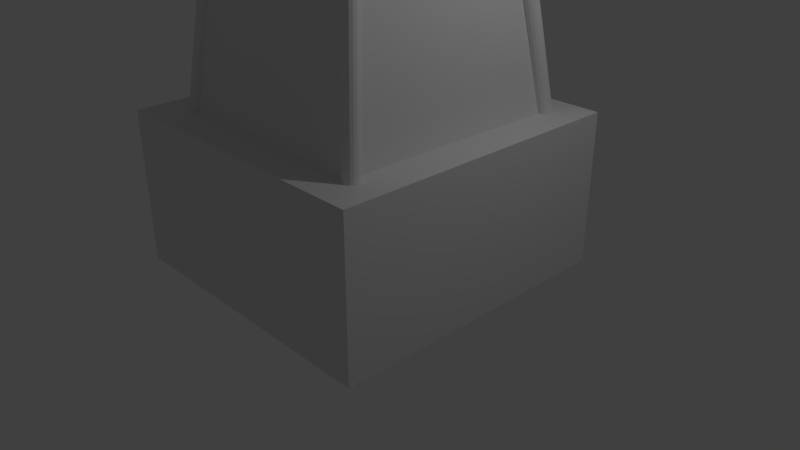 # Source: water_well.blend  (saved by Blender 2.79.0; exported with 4.5.12 LTS)
import bpy
from mathutils import Matrix  # noqa: F401  (used for matrix-valued properties, if any)

bpy.ops.wm.read_factory_settings(use_empty=True)
scene = bpy.context.scene
scene.name = 'Scene'

# ---- collections
col_collection_1 = bpy.data.collections.new('Collection 1'); scene.collection.children.link(col_collection_1)

# ---- materials (node trees are filled in below, after node groups)
mat_material = bpy.data.materials.new('Material')
mat_material.alpha_threshold = 0.0
mat_material.use_transparent_shadow = False
mat_material.roughness = 0.5
mat_material.line_color = (0.0, 0.0, 0.0, 1.0)

# ---- material node trees

# ---- world
world_world = bpy.data.worlds.new('World'); scene.world = world_world
world_world.color = (0.05088, 0.05088, 0.05088)
world_world.use_sun_shadow = False
world_world.sun_shadow_jitter_overblur = 0.0
world_world.cycles.sampling_method = 'MANUAL'

# ---- cameras
cam_camera = bpy.data.cameras.new('Camera')
cam_camera.clip_end = 100.0
cam_camera.lens = 35.0
cam_camera.sensor_width = 32.0
cam_camera.sensor_height = 18.0
cam_camera.ortho_scale = 7.314
cam_camera.dof.focus_distance = 0.0
cam_camera.dof.aperture_fstop = 128.0

# ---- lights
light_lamp = bpy.data.lights.new('Lamp', 'POINT')
light_lamp.transmission_factor = 0.0
light_lamp.cutoff_distance = 30.0
light_lamp.energy = 100.0
light_lamp.shadow_buffer_clip_start = 1.001
light_lamp.shadow_soft_size = 0.1
light_lamp.shadow_maximum_resolution = 0.006
light_lamp.use_absolute_resolution = True

# ---- meshes
me_cube = bpy.data.meshes.new('Cube')
me_cube.from_pydata([(1.0, 1.0, -0.07387), (1.0, -1.0, -0.07387), (-1.0, -1.0, -0.07387), (-1.0, 1.0, -0.07387), (1.0, 1.0, 1.926), (1.0, -1.0, 1.926), (-1.0, -1.0, 1.926), (-1.0, 1.0, 1.926), (-0.1671, -0.1212, 10.83), (-0.8715, -0.8212, -0.1828), (-0.8705, 0.9448, -0.1358), (-0.143, 0.2044, 10.84), (-0.8504, 0.9409, -0.1358), (-0.1229, 0.2005, 10.84), (-0.8334, 0.9299, -0.1358), (-0.1059, 0.1894, 10.84), (-0.8221, 0.9133, -0.1358), (-0.09457, 0.1729, 10.84), (-0.8181, 0.8939, -0.1358), (-0.09058, 0.1534, 10.84), (-0.8221, 0.8744, -0.1358), (-0.09457, 0.1339, 10.84), (-0.8334, 0.8578, -0.1358), (-0.1059, 0.1174, 10.84), (-0.8504, 0.8468, -0.1358), (-0.1229, 0.1064, 10.84), (-0.8705, 0.8429, -0.1358), (-0.143, 0.1025, 10.84), (-0.8905, 0.8468, -0.1358), (-0.163, 0.1064, 10.84), (-0.9075, 0.8578, -0.1358), (-0.18, 0.1174, 10.84), (-0.9189, 0.8744, -0.1358), (-0.1913, 0.1339, 10.84), (-0.9229, 0.8939, -0.1358), (-0.1953, 0.1534, 10.84), (-0.9189, 0.9133, -0.1358), (-0.1913, 0.1729, 10.84), (-0.9075, 0.9299, -0.1358), (-0.18, 0.1894, 10.84), (-0.8905, 0.9409, -0.1358), (-0.163, 0.2005, 10.84), (-0.8514, -0.8251, -0.1828), (-0.1471, -0.1251, 10.83), (-0.8344, -0.8361, -0.1828), (-0.1301, -0.1361, 10.83), (-0.8231, -0.8526, -0.1828), (-0.1188, -0.1526, 10.83), (-0.8191, -0.8721, -0.1828), (-0.1148, -0.1721, 10.83), (-0.8231, -0.8916, -0.1828), (-0.1188, -0.1916, 10.83), (-0.8344, -0.9082, -0.1828), (-0.1301, -0.2081, 10.83), (-0.8514, -0.9192, -0.1828), (-0.1471, -0.2192, 10.83), (-0.8715, -0.9231, -0.1828), (-0.1671, -0.2231, 10.83), (-0.8915, -0.9192, -0.1828), (-0.1872, -0.2192, 10.83), (-0.9085, -0.9082, -0.1828), (-0.2042, -0.2081, 10.83), (-0.9199, -0.8916, -0.1828), (-0.2155, -0.1916, 10.83), (-0.9239, -0.8721, -0.1828), (-0.2195, -0.1721, 10.83), (-0.9199, -0.8526, -0.1828), (-0.2155, -0.1526, 10.83), (-0.9085, -0.8361, -0.1828), (-0.2042, -0.1361, 10.83), (-0.8915, -0.8251, -0.1828), (-0.1872, -0.1251, 10.83), (0.1672, -0.111, 10.84), (0.9074, -0.8506, -0.1634), (0.9275, -0.8545, -0.1634), (0.1872, -0.1149, 10.84), (0.9445, -0.8655, -0.1634), (0.2042, -0.1259, 10.84), (0.9558, -0.882, -0.1634), (0.2156, -0.1425, 10.84), (0.9598, -0.9015, -0.1634), (0.2196, -0.162, 10.84), (0.9558, -0.921, -0.1634), (0.2156, -0.1814, 10.84), (0.9445, -0.9376, -0.1634), (0.2042, -0.198, 10.84), (0.9275, -0.9486, -0.1634), (0.1872, -0.209, 10.84), (0.9074, -0.9525, -0.1634), (0.1672, -0.2129, 10.84), (0.8874, -0.9486, -0.1634), (0.1471, -0.209, 10.84), (0.8704, -0.9376, -0.1634), (0.1301, -0.198, 10.84), (0.859, -0.921, -0.1634), (0.1188, -0.1814, 10.84), (0.855, -0.9015, -0.1634), (0.1148, -0.162, 10.84), (0.859, -0.882, -0.1634), (0.1188, -0.1425, 10.84), (0.8704, -0.8655, -0.1634), (0.1301, -0.1259, 10.84), (0.8874, -0.8545, -0.1634), (0.1471, -0.1149, 10.84), (0.163, 0.2128, 10.84), (0.906, 0.9612, -0.1279), (0.926, 0.9573, -0.1279), (0.1831, 0.209, 10.84), (0.943, 0.9463, -0.1279), (0.2001, 0.1979, 10.84), (0.9544, 0.9298, -0.1279), (0.2114, 0.1814, 10.84), (0.9583, 0.9103, -0.1279), (0.2154, 0.1619, 10.84), (0.9544, 0.8908, -0.1279), (0.2114, 0.1424, 10.84), (0.943, 0.8743, -0.1279), (0.2001, 0.1259, 10.84), (0.926, 0.8632, -0.1279), (0.1831, 0.1148, 10.84), (0.906, 0.8593, -0.1279), (0.163, 0.111, 10.84), (0.8859, 0.8632, -0.1279), (0.143, 0.1148, 10.84), (0.8689, 0.8743, -0.1279), (0.126, 0.1259, 10.84), (0.8576, 0.8908, -0.1279), (0.1146, 0.1424, 10.84), (0.8536, 0.9103, -0.1279), (0.1107, 0.1619, 10.84), (0.8576, 0.9298, -0.1279), (0.1146, 0.1814, 10.84), (0.8689, 0.9463, -0.1279), (0.126, 0.1979, 10.84), (0.8859, 0.9573, -0.1279), (0.143, 0.209, 10.84), (0.2952, -0.2885, 10.58), (0.2779, -0.2716, 10.65), (0.2362, -0.2308, 10.67), (0.1944, -0.19, 10.65), (0.1771, -0.1731, 10.58), (0.1944, -0.19, 10.51), (0.2362, -0.2308, 10.49), (0.2779, -0.2716, 10.51), (0.3196, 0.3093, 10.58), (0.3009, 0.2912, 10.65), (0.2557, 0.2475, 10.67), (0.2105, 0.2037, 10.65), (0.1917, 0.1856, 10.58), (0.2105, 0.2037, 10.51), (0.2557, 0.2475, 10.49), (0.3009, 0.2912, 10.51), (-0.2952, 0.2885, 10.58), (-0.2779, 0.2716, 10.65), (-0.2362, 0.2308, 10.67), (-0.1944, 0.19, 10.65), (-0.1771, 0.1731, 10.58), (-0.1944, 0.19, 10.51), (-0.2362, 0.2308, 10.49), (-0.2779, 0.2716, 10.51), (-0.3196, -0.3093, 10.58), (-0.3009, -0.2912, 10.65), (-0.2557, -0.2475, 10.67), (-0.2105, -0.2037, 10.65), (-0.1917, -0.1856, 10.58), (-0.2105, -0.2037, 10.51), (-0.2557, -0.2475, 10.49), (-0.3009, -0.2912, 10.51), (0.6605, 0.6379, 5.492), (0.6234, 0.5995, 5.587), (0.5338, 0.5068, 5.626), (0.4443, 0.4141, 5.587), (0.4072, 0.3757, 5.492), (0.4443, 0.4141, 5.398), (0.5338, 0.5068, 5.359), (0.6234, 0.5995, 5.398), (-0.6353, 0.6087, 5.492), (-0.5965, 0.572, 5.587), (-0.5028, 0.4835, 5.626), (-0.4091, 0.3949, 5.587), (-0.3702, 0.3582, 5.492), (-0.4091, 0.3949, 5.398), (-0.5028, 0.4835, 5.359), (-0.5965, 0.572, 5.398), (-0.6058, -0.6731, 5.492), (-0.5687, -0.6347, 5.587), (-0.4792, -0.542, 5.626), (-0.3897, -0.4493, 5.587), (-0.3526, -0.4109, 5.492), (-0.3897, -0.4493, 5.398), (-0.4792, -0.542, 5.359), (-0.5687, -0.6347, 5.398), (0.6899, -0.644, 5.492), (0.6511, -0.6073, 5.587), (0.5574, -0.5187, 5.626), (0.4637, -0.4301, 5.587), (0.4249, -0.3934, 5.492), (0.4637, -0.4301, 5.398), (0.5574, -0.5187, 5.359), (0.6511, -0.6073, 5.398), (0.4895, -0.4784, 5.578), (0.4397, 0.4212, 6.842), (0.5081, -0.4831, 5.59), (0.4583, 0.4165, 6.853), (0.5157, -0.4945, 5.617), (0.4659, 0.4051, 6.881), (0.5081, -0.5059, 5.644), (0.4583, 0.3937, 6.908), (0.4895, -0.5106, 5.656), (0.4397, 0.389, 6.919), (0.471, -0.5059, 5.644), (0.4212, 0.3937, 6.908), (0.4633, -0.4945, 5.617), (0.4136, 0.4051, 6.881), (0.471, -0.4831, 5.59), (0.4212, 0.4165, 6.853), (0.3497, -0.3339, 8.168), (0.4397, 0.4212, 6.904), (0.3682, -0.3386, 8.156), (0.4583, 0.4165, 6.893), (0.3759, -0.35, 8.129), (0.4659, 0.4051, 6.865), (0.3682, -0.3614, 8.102), (0.4583, 0.3937, 6.838), (0.3497, -0.3661, 8.09), (0.4397, 0.389, 6.827), (0.3312, -0.3614, 8.102), (0.4212, 0.3937, 6.838), (0.3235, -0.35, 8.129), (0.4136, 0.4051, 6.865), (0.3312, -0.3386, 8.156), (0.4212, 0.4165, 6.893), (0.3497, -0.3339, 7.965), (0.2729, 0.309, 9.229), (0.3682, -0.3386, 7.977), (0.2914, 0.3043, 9.24), (0.3759, -0.35, 8.004), (0.2991, 0.2929, 9.268), (0.3682, -0.3614, 8.032), (0.2914, 0.2815, 9.295), (0.3497, -0.3661, 8.043), (0.2729, 0.2768, 9.307), (0.3312, -0.3614, 8.032), (0.2544, 0.2815, 9.295), (0.3235, -0.35, 8.004), (0.2467, 0.2929, 9.268), (0.3312, -0.3386, 7.977), (0.2544, 0.3043, 9.24), (0.2082, -0.1909, 10.35), (0.2729, 0.309, 9.082), (0.2268, -0.1956, 10.33), (0.2914, 0.3043, 9.07), (0.2344, -0.207, 10.31), (0.2991, 0.2929, 9.043), (0.2268, -0.2183, 10.28), (0.2914, 0.2815, 9.016), (0.2082, -0.2231, 10.27), (0.2729, 0.2768, 9.004), (0.1897, -0.2183, 10.28), (0.2544, 0.2815, 9.016), (0.182, -0.207, 10.31), (0.2467, 0.2929, 9.043), (0.1897, -0.1956, 10.33), (0.2544, 0.3043, 9.07), (0.4895, 0.4771, 5.578), (0.4397, -0.4226, 6.842), (0.5081, 0.4818, 5.59), (0.4583, -0.4179, 6.853), (0.5157, 0.4932, 5.617), (0.4659, -0.4065, 6.881), (0.5081, 0.5045, 5.644), (0.4583, -0.3951, 6.908), (0.4895, 0.5093, 5.656), (0.4397, -0.3904, 6.919), (0.471, 0.5045, 5.644), (0.4212, -0.3951, 6.908), (0.4633, 0.4932, 5.617), (0.4136, -0.4065, 6.881), (0.471, 0.4818, 5.59), (0.4212, -0.4179, 6.853), (0.3497, 0.3325, 8.168), (0.4397, -0.4226, 6.904), (0.3682, 0.3372, 8.156), (0.4583, -0.4179, 6.893), (0.3759, 0.3486, 8.129), (0.4659, -0.4065, 6.865), (0.3682, 0.36, 8.102), (0.4583, -0.3951, 6.838), (0.3497, 0.3647, 8.09), (0.4397, -0.3904, 6.827), (0.3312, 0.36, 8.102), (0.4212, -0.3951, 6.838), (0.3235, 0.3486, 8.129), (0.4136, -0.4065, 6.865), (0.3312, 0.3372, 8.156), (0.4212, -0.4179, 6.893), (0.3497, 0.3325, 7.965), (0.2729, -0.3103, 9.229), (0.3682, 0.3372, 7.977), (0.2914, -0.3056, 9.24), (0.3759, 0.3486, 8.004), (0.2991, -0.2942, 9.268), (0.3682, 0.36, 8.032), (0.2914, -0.2829, 9.295), (0.3497, 0.3647, 8.043), (0.2729, -0.2781, 9.307), (0.3312, 0.36, 8.032), (0.2544, -0.2829, 9.295), (0.3235, 0.3486, 8.004), (0.2467, -0.2942, 9.268), (0.3312, 0.3372, 7.977), (0.2544, -0.3056, 9.24), (0.2082, 0.1895, 10.35), (0.2729, -0.3103, 9.082), (0.2268, 0.1942, 10.33), (0.2914, -0.3056, 9.07), (0.2344, 0.2056, 10.31), (0.2991, -0.2942, 9.043), (0.2268, 0.217, 10.28), (0.2914, -0.2829, 9.016), (0.2082, 0.2217, 10.27), (0.2729, -0.2781, 9.004), (0.1897, 0.217, 10.28), (0.2544, -0.2829, 9.016), (0.182, 0.2056, 10.31), (0.2467, -0.2942, 9.043), (0.1897, 0.1942, 10.33), (0.2544, -0.3056, 9.07), (-0.4733, -0.4784, 5.578), (-0.4235, 0.4212, 6.842), (-0.4919, -0.4831, 5.59), (-0.4421, 0.4165, 6.853), (-0.4995, -0.4945, 5.617), (-0.4497, 0.4051, 6.881), (-0.4919, -0.5059, 5.644), (-0.4421, 0.3937, 6.908), (-0.4733, -0.5106, 5.656), (-0.4235, 0.389, 6.919), (-0.4548, -0.5059, 5.644), (-0.405, 0.3937, 6.908), (-0.4471, -0.4945, 5.617), (-0.3974, 0.4051, 6.881), (-0.4548, -0.4831, 5.59), (-0.405, 0.4165, 6.853), (-0.3335, -0.3339, 8.168), (-0.4235, 0.4212, 6.904), (-0.352, -0.3386, 8.156), (-0.4421, 0.4165, 6.893), (-0.3597, -0.35, 8.129), (-0.4497, 0.4051, 6.865), (-0.352, -0.3614, 8.102), (-0.4421, 0.3937, 6.838), (-0.3335, -0.3661, 8.09), (-0.4235, 0.389, 6.827), (-0.315, -0.3614, 8.102), (-0.405, 0.3937, 6.838), (-0.3073, -0.35, 8.129), (-0.3974, 0.4051, 6.865), (-0.315, -0.3386, 8.156), (-0.405, 0.4165, 6.893), (-0.3335, -0.3339, 7.965), (-0.2567, 0.309, 9.229), (-0.352, -0.3386, 7.977), (-0.2753, 0.3043, 9.24), (-0.3597, -0.35, 8.004), (-0.2829, 0.2929, 9.268), (-0.352, -0.3614, 8.032), (-0.2753, 0.2815, 9.295), (-0.3335, -0.3661, 8.043), (-0.2567, 0.2768, 9.307), (-0.315, -0.3614, 8.032), (-0.2382, 0.2815, 9.295), (-0.3073, -0.35, 8.004), (-0.2305, 0.2929, 9.268), (-0.315, -0.3386, 7.977), (-0.2382, 0.3043, 9.24), (-0.192, -0.1909, 10.35), (-0.2567, 0.309, 9.082), (-0.2106, -0.1956, 10.33), (-0.2753, 0.3043, 9.07), (-0.2182, -0.207, 10.31), (-0.2829, 0.2929, 9.043), (-0.2106, -0.2183, 10.28), (-0.2753, 0.2815, 9.016), (-0.192, -0.2231, 10.27), (-0.2567, 0.2768, 9.004), (-0.1735, -0.2183, 10.28), (-0.2382, 0.2815, 9.016), (-0.1659, -0.207, 10.31), (-0.2305, 0.2929, 9.043), (-0.1735, -0.1956, 10.33), (-0.2382, 0.3043, 9.07), (-0.4733, 0.4771, 5.578), (-0.4235, -0.4226, 6.842), (-0.4919, 0.4818, 5.59), (-0.4421, -0.4179, 6.853), (-0.4995, 0.4932, 5.617), (-0.4497, -0.4065, 6.881), (-0.4919, 0.5045, 5.644), (-0.4421, -0.3951, 6.908), (-0.4733, 0.5093, 5.656), (-0.4235, -0.3904, 6.919), (-0.4548, 0.5045, 5.644), (-0.405, -0.3951, 6.908), (-0.4471, 0.4932, 5.617), (-0.3974, -0.4065, 6.881), (-0.4548, 0.4818, 5.59), (-0.405, -0.4179, 6.853), (-0.3335, 0.3325, 8.168), (-0.4235, -0.4226, 6.904), (-0.352, 0.3372, 8.156), (-0.4421, -0.4179, 6.893), (-0.3597, 0.3486, 8.129), (-0.4497, -0.4065, 6.865), (-0.352, 0.36, 8.102), (-0.4421, -0.3951, 6.838), (-0.3335, 0.3647, 8.09), (-0.4235, -0.3904, 6.827), (-0.315, 0.36, 8.102), (-0.405, -0.3951, 6.838), (-0.3073, 0.3486, 8.129), (-0.3974, -0.4065, 6.865), (-0.315, 0.3372, 8.156), (-0.405, -0.4179, 6.893), (-0.3335, 0.3325, 7.965), (-0.2567, -0.3103, 9.229), (-0.352, 0.3372, 7.977), (-0.2753, -0.3056, 9.24), (-0.3597, 0.3486, 8.004), (-0.2829, -0.2942, 9.268), (-0.352, 0.36, 8.032), (-0.2753, -0.2829, 9.295), (-0.3335, 0.3647, 8.043), (-0.2567, -0.2781, 9.307), (-0.315, 0.36, 8.032), (-0.2382, -0.2829, 9.295), (-0.3073, 0.3486, 8.004), (-0.2305, -0.2942, 9.268), (-0.315, 0.3372, 7.977), (-0.2382, -0.3056, 9.24), (-0.192, 0.1895, 10.35), (-0.2567, -0.3103, 9.082), (-0.2106, 0.1942, 10.33), (-0.2753, -0.3056, 9.07), (-0.2182, 0.2056, 10.31), (-0.2829, -0.2942, 9.043), (-0.2106, 0.217, 10.28), (-0.2753, -0.2829, 9.016), (-0.192, 0.2217, 10.27), (-0.2567, -0.2781, 9.004), (-0.1735, 0.217, 10.28), (-0.2382, -0.2829, 9.016), (-0.1659, 0.2056, 10.31), (-0.2305, -0.2942, 9.043), (-0.1735, 0.1942, 10.33), (-0.2382, -0.3056, 9.07), (-0.4325, 0.4887, 5.578), (0.4231, 0.4204, 6.842), (-0.4366, 0.5068, 5.59), (0.419, 0.4385, 6.853), (-0.4473, 0.5145, 5.617), (0.4083, 0.4462, 6.881), (-0.4583, 0.5073, 5.644), (0.3973, 0.439, 6.908), (-0.4632, 0.4894, 5.656), (0.3925, 0.4211, 6.919), (-0.4591, 0.4713, 5.644), (0.3966, 0.403, 6.908), (-0.4484, 0.4636, 5.617), (0.4072, 0.3953, 6.881), (-0.4374, 0.4708, 5.59), (0.4182, 0.4025, 6.853), (-0.2977, 0.3495, 8.168), (0.4231, 0.4204, 6.904), (-0.3019, 0.3676, 8.156), (0.419, 0.4385, 6.893), (-0.3125, 0.3753, 8.129), (0.4083, 0.4462, 6.865), (-0.3235, 0.3681, 8.102), (0.3973, 0.439, 6.838), (-0.3284, 0.3502, 8.09), (0.3925, 0.4211, 6.827), (-0.3243, 0.3321, 8.102), (0.3966, 0.403, 6.838), (-0.3136, 0.3244, 8.129), (0.4072, 0.3953, 6.865), (-0.3026, 0.3316, 8.156), (0.4182, 0.4025, 6.893), (-0.2977, 0.3495, 7.965), (0.3128, 0.2607, 9.229), (-0.3019, 0.3676, 7.977), (0.3087, 0.2788, 9.24), (-0.3125, 0.3753, 8.004), (0.298, 0.2865, 9.268), (-0.3235, 0.3681, 8.032), (0.287, 0.2793, 9.295), (-0.3284, 0.3502, 8.043), (0.2822, 0.2614, 9.307), (-0.3243, 0.3321, 8.032), (0.2863, 0.2433, 9.295), (-0.3136, 0.3244, 8.004), (0.297, 0.2356, 9.268), (-0.3026, 0.3316, 7.977), (0.3079, 0.2428, 9.24), (-0.1645, 0.2088, 10.35), (0.3128, 0.2607, 9.082), (-0.1686, 0.2269, 10.33), (0.3087, 0.2788, 9.07), (-0.1793, 0.2346, 10.31), (0.298, 0.2865, 9.043), (-0.1902, 0.2274, 10.28), (0.287, 0.2793, 9.016), (-0.1951, 0.2095, 10.27), (0.2822, 0.2614, 9.004), (-0.191, 0.1914, 10.28), (0.2863, 0.2433, 9.016), (-0.1803, 0.1837, 10.31), (0.297, 0.2356, 9.043), (-0.1693, 0.1909, 10.33), (0.3079, 0.2428, 9.07), (0.4773, 0.4676, 5.578), (-0.3804, 0.439, 6.842), (0.4822, 0.4855, 5.59), (-0.3755, 0.4569, 6.853), (0.4932, 0.4927, 5.617), (-0.3645, 0.4641, 6.881), (0.5038, 0.485, 5.644), (-0.3538, 0.4564, 6.908), (0.508, 0.4668, 5.656), (-0.3497, 0.4383, 6.919), (0.5031, 0.4489, 5.644), (-0.3546, 0.4204, 6.908), (0.4921, 0.4417, 5.617), (-0.3656, 0.4132, 6.881), (0.4814, 0.4494, 5.59), (-0.3762, 0.4209, 6.853), (0.3368, 0.3348, 8.168), (-0.3804, 0.439, 6.904), (0.3417, 0.3527, 8.156), (-0.3755, 0.4569, 6.893), (0.3527, 0.3599, 8.129), (-0.3645, 0.4641, 6.865), (0.3634, 0.3522, 8.102), (-0.3538, 0.4564, 6.838), (0.3675, 0.3341, 8.09), (-0.3497, 0.4383, 6.827), (0.3626, 0.3162, 8.102), (-0.3546, 0.4204, 6.838), (0.3516, 0.3089, 8.129), (-0.3656, 0.4132, 6.865), (0.3409, 0.3167, 8.156), (-0.3762, 0.4209, 6.893), (0.3368, 0.3348, 7.965), (-0.2769, 0.2743, 9.229), (0.3417, 0.3527, 7.977), (-0.272, 0.2922, 9.24), (0.3527, 0.3599, 8.004), (-0.261, 0.2994, 9.268), (0.3634, 0.3522, 8.032), (-0.2504, 0.2917, 9.295), (0.3675, 0.3341, 8.043), (-0.2462, 0.2736, 9.307), (0.3626, 0.3162, 8.032), (-0.2511, 0.2557, 9.295), (0.3516, 0.3089, 8.004), (-0.2621, 0.2485, 9.268), (0.3409, 0.3167, 7.977), (-0.2728, 0.2562, 9.24), (0.1977, 0.2004, 10.35), (-0.2769, 0.2743, 9.082), (0.2026, 0.2183, 10.33), (-0.272, 0.2922, 9.07), (0.2136, 0.2255, 10.31), (-0.261, 0.2994, 9.043), (0.2243, 0.2178, 10.28), (-0.2504, 0.2917, 9.016), (0.2284, 0.1997, 10.27), (-0.2462, 0.2736, 9.004), (0.2235, 0.1818, 10.28), (-0.2511, 0.2557, 9.016), (0.2125, 0.1746, 10.31), (-0.2621, 0.2485, 9.043), (0.2019, 0.1823, 10.33), (-0.2728, 0.2562, 9.07), (0.4637, -0.4901, 5.578), (-0.4123, -0.4219, 6.842), (0.4679, -0.5083, 5.59), (-0.4081, -0.44, 6.853), (0.4788, -0.516, 5.617), (-0.3971, -0.4477, 6.881), (0.49, -0.5088, 5.644), (-0.3859, -0.4405, 6.908), (0.495, -0.4909, 5.656), (-0.3809, -0.4226, 6.919), (0.4908, -0.4727, 5.644), (-0.3851, -0.4045, 6.908), (0.4799, -0.465, 5.617), (-0.396, -0.3968, 6.881), (0.4686, -0.4722, 5.59), (-0.4073, -0.404, 6.853), (0.3257, -0.351, 8.168), (-0.4123, -0.4219, 6.904), (0.3299, -0.3691, 8.156), (-0.4081, -0.44, 6.893), (0.3408, -0.3768, 8.129), (-0.3971, -0.4477, 6.865), (0.3521, -0.3696, 8.102), (-0.3859, -0.4405, 6.838), (0.3571, -0.3517, 8.09), (-0.3809, -0.4226, 6.827), (0.3529, -0.3336, 8.102), (-0.3851, -0.4045, 6.838), (0.3419, -0.3259, 8.129), (-0.396, -0.3968, 6.865), (0.3307, -0.3331, 8.156), (-0.4073, -0.404, 6.893), (0.3257, -0.351, 7.965), (-0.2994, -0.2621, 9.229), (0.3299, -0.3691, 7.977), (-0.2952, -0.2803, 9.24), (0.3408, -0.3768, 8.004), (-0.2842, -0.288, 9.268), (0.3521, -0.3696, 8.032), (-0.273, -0.2808, 9.295), (0.3571, -0.3517, 8.043), (-0.268, -0.2629, 9.307), (0.3529, -0.3336, 8.032), (-0.2722, -0.2447, 9.295), (0.3419, -0.3259, 8.004), (-0.2831, -0.237, 9.268), (0.3307, -0.3331, 7.977), (-0.2944, -0.2442, 9.24), (0.1892, -0.2103, 10.35), (-0.2994, -0.2621, 9.082), (0.1935, -0.2284, 10.33), (-0.2952, -0.2803, 9.07), (0.2044, -0.2361, 10.31), (-0.2842, -0.288, 9.043), (0.2156, -0.2289, 10.28), (-0.273, -0.2808, 9.016), (0.2206, -0.211, 10.27), (-0.268, -0.2629, 9.004), (0.2164, -0.1929, 10.28), (-0.2722, -0.2447, 9.016), (0.2055, -0.1852, 10.31), (-0.2831, -0.237, 9.043), (0.1942, -0.1924, 10.33), (-0.2944, -0.2442, 9.07), (-0.4678, -0.469, 5.578), (0.4103, -0.4405, 6.842), (-0.4727, -0.4869, 5.59), (0.4053, -0.4584, 6.853), (-0.484, -0.4941, 5.617), (0.394, -0.4656, 6.881), (-0.4949, -0.4864, 5.644), (0.3831, -0.4579, 6.908), (-0.4991, -0.4683, 5.656), (0.3789, -0.4398, 6.919), (-0.4942, -0.4504, 5.644), (0.3839, -0.4219, 6.908), (-0.4829, -0.4432, 5.617), (0.3951, -0.4147, 6.881), (-0.472, -0.4509, 5.59), (0.4061, -0.4224, 6.853), (-0.3239, -0.3363, 8.168), (0.4103, -0.4405, 6.904), (-0.3289, -0.3542, 8.156), (0.4053, -0.4584, 6.893), (-0.3402, -0.3614, 8.129), (0.394, -0.4656, 6.865), (-0.3511, -0.3536, 8.102), (0.3831, -0.4579, 6.838), (-0.3553, -0.3355, 8.09), (0.3789, -0.4398, 6.827), (-0.3503, -0.3176, 8.102), (0.3839, -0.4219, 6.838), (-0.3391, -0.3104, 8.129), (0.3951, -0.4147, 6.865), (-0.3281, -0.3181, 8.156), (0.4061, -0.4224, 6.893), (-0.3239, -0.3363, 7.965), (0.3043, -0.2758, 9.229), (-0.3289, -0.3542, 7.977), (0.2994, -0.2937, 9.24), (-0.3402, -0.3614, 8.004), (0.2881, -0.3009, 9.268), (-0.3511, -0.3536, 8.032), (0.2772, -0.2932, 9.295), (-0.3553, -0.3355, 8.043), (0.273, -0.2751, 9.307), (-0.3503, -0.3176, 8.032), (0.2779, -0.2572, 9.295), (-0.3391, -0.3104, 8.004), (0.2892, -0.25, 9.268), (-0.3281, -0.3181, 7.977), (0.3001, -0.2577, 9.24), (-0.1816, -0.2019, 10.35), (0.3043, -0.2758, 9.082), (-0.1865, -0.2198, 10.33), (0.2994, -0.2937, 9.07), (-0.1978, -0.227, 10.31), (0.2881, -0.3009, 9.043), (-0.2087, -0.2193, 10.28), (0.2772, -0.2932, 9.016), (-0.2129, -0.2012, 10.27), (0.273, -0.2751, 9.004), (-0.208, -0.1833, 10.28), (0.2779, -0.2572, 9.016), (-0.1967, -0.1761, 10.31), (0.2892, -0.25, 9.043), (-0.1858, -0.1838, 10.33), (0.3001, -0.2577, 9.07), (-0.3716, 0.4709, 5.475), (0.4674, -0.4165, 5.477), (0.4561, -0.4266, 5.547), (-0.383, 0.4608, 5.546), (0.4289, -0.451, 5.577), (-0.4102, 0.4364, 5.575), (0.4016, -0.4753, 5.547), (-0.4375, 0.412, 5.546), (0.3903, -0.4855, 5.477), (-0.4487, 0.4019, 5.475), (0.4017, -0.4754, 5.406), (-0.4374, 0.412, 5.404), (0.4289, -0.451, 5.377), (-0.4102, 0.4363, 5.375), (0.4562, -0.4266, 5.406), (-0.3829, 0.4607, 5.404), (-0.3431, -0.4855, 5.475), (0.496, 0.4019, 5.477), (0.4847, 0.412, 5.547), (-0.3544, -0.4754, 5.546), (0.4574, 0.4363, 5.577), (-0.3816, -0.451, 5.575), (0.4302, 0.4607, 5.547), (-0.4089, -0.4266, 5.546), (0.4189, 0.4709, 5.477), (-0.4202, -0.4165, 5.475), (0.4302, 0.4608, 5.406), (-0.4089, -0.4266, 5.404), (0.4575, 0.4364, 5.377), (-0.3816, -0.451, 5.375), (0.4847, 0.412, 5.406), (-0.3543, -0.4753, 5.404), (0.7298, -0.7814, 1.828), (-0.7075, -0.7662, 1.735), (0.009351, 0.03275, 0.43), (0.009351, 0.03275, 11.19), (0.04952, 0.02102, 0.43), (0.04952, 0.02102, 11.19), (0.06615, -0.007308, 0.43), (0.06615, -0.007308, 11.19), (0.04952, -0.03563, 0.43), (0.04952, -0.03563, 11.19), (0.009351, -0.04736, 0.43), (0.009351, -0.04736, 11.19), (-0.03081, -0.03563, 0.43), (-0.03081, -0.03563, 11.19), (-0.04745, -0.007308, 0.43), (-0.04745, -0.007308, 11.19), (-0.03081, 0.02102, 0.43), (-0.03081, 0.02102, 11.19), (-0.4792, 0.5458, 5.359), (0.5574, 0.5225, 5.359), (0.7298, 0.7852, 1.828), (-0.7075, 0.77, 1.735), (0.4961, 0.5487, 5.359), (0.5211, -0.4596, 5.359), (0.7503, -0.7737, 1.74), (0.7772, 0.7722, 1.735), (-0.4755, 0.5487, 5.359), (-0.5005, -0.4596, 5.359), (-0.7297, -0.7737, 1.74), (-0.7566, 0.7722, 1.735), (-0.3829, -0.4551, 5.404), (0.4189, -0.4449, 5.477)], [], [(4, 7, 6, 5), (0, 4, 5, 1), (1, 5, 6, 2), (2, 6, 7, 3), (4, 0, 3, 7), (78, 79, 81, 80), (43, 8, 71, 69, 67, 65, 63, 61, 59, 57, 55, 53, 51, 49, 47, 45), (10, 11, 13, 12), (66, 67, 69, 68), (12, 13, 15, 14), (82, 83, 85, 84), (64, 65, 67, 66), (14, 15, 17, 16), (84, 85, 87, 86), (62, 63, 65, 64), (16, 17, 19, 18), (86, 87, 89, 88), (60, 61, 63, 62), (18, 19, 21, 20), (88, 89, 91, 90), (58, 59, 61, 60), (20, 21, 23, 22), (90, 91, 93, 92), (56, 57, 59, 58), (22, 23, 25, 24), (92, 93, 95, 94), (54, 55, 57, 56), (24, 25, 27, 26), (94, 95, 97, 96), (52, 53, 55, 54), (26, 27, 29, 28), (96, 97, 99, 98), (50, 51, 53, 52), (28, 29, 31, 30), (98, 99, 101, 100), (48, 49, 51, 50), (30, 31, 33, 32), (75, 72, 103, 101, 99, 97, 95, 93, 91, 89, 87, 85, 83, 81, 79, 77), (46, 47, 49, 48), (32, 33, 35, 34), (44, 45, 47, 46), (34, 35, 37, 36), (70, 71, 8, 9), (42, 43, 45, 44), (36, 37, 39, 38), (13, 11, 41, 39, 37, 35, 33, 31, 29, 27, 25, 23, 21, 19, 17, 15), (9, 8, 43, 42), (38, 39, 41, 40), (80, 81, 83, 82), (68, 69, 71, 70), (40, 41, 11, 10), (76, 77, 79, 78), (102, 103, 72, 73), (74, 75, 77, 76), (73, 72, 75, 74), (100, 101, 103, 102), (110, 111, 113, 112), (114, 115, 117, 116), (116, 117, 119, 118), (118, 119, 121, 120), (120, 121, 123, 122), (122, 123, 125, 124), (124, 125, 127, 126), (126, 127, 129, 128), (128, 129, 131, 130), (130, 131, 133, 132), (107, 104, 135, 133, 131, 129, 127, 125, 123, 121, 119, 117, 115, 113, 111, 109), (112, 113, 115, 114), (108, 109, 111, 110), (134, 135, 104, 105), (106, 107, 109, 108), (105, 104, 107, 106), (132, 133, 135, 134), (136, 144, 145, 137), (137, 145, 146, 138), (138, 146, 147, 139), (139, 147, 148, 140), (140, 148, 149, 141), (141, 149, 150, 142), (142, 150, 151, 143), (143, 151, 144, 136), (144, 152, 153, 145), (145, 153, 154, 146), (146, 154, 155, 147), (147, 155, 156, 148), (148, 156, 157, 149), (149, 157, 158, 150), (150, 158, 159, 151), (151, 159, 152, 144), (152, 160, 161, 153), (153, 161, 162, 154), (154, 162, 163, 155), (155, 163, 164, 156), (156, 164, 165, 157), (157, 165, 166, 158), (158, 166, 167, 159), (159, 167, 160, 152), (160, 136, 137, 161), (161, 137, 138, 162), (162, 138, 139, 163), (163, 139, 140, 164), (164, 140, 141, 165), (165, 141, 142, 166), (166, 142, 143, 167), (167, 143, 136, 160), (168, 176, 177, 169), (169, 177, 178, 170), (170, 178, 179, 171), (171, 179, 180, 172), (172, 180, 181, 173), (173, 181, 182, 174), (174, 182, 183, 175), (175, 183, 176, 168), (176, 184, 185, 177), (177, 185, 186, 178), (178, 186, 187, 179), (179, 187, 188, 180), (180, 188, 189, 181), (181, 189, 190, 182), (182, 190, 191, 183), (183, 191, 184, 176), (184, 192, 193, 185), (185, 193, 194, 186), (186, 194, 195, 187), (187, 195, 196, 188), (188, 196, 197, 189), (189, 197, 198, 190), (190, 198, 199, 191), (191, 199, 192, 184), (192, 168, 169, 193), (193, 169, 170, 194), (194, 170, 171, 195), (195, 171, 172, 196), (196, 172, 173, 197), (197, 173, 174, 198), (198, 174, 175, 199), (199, 175, 168, 192), (200, 201, 203, 202), (202, 203, 205, 204), (204, 205, 207, 206), (206, 207, 209, 208), (208, 209, 211, 210), (210, 211, 213, 212), (212, 213, 215, 214), (214, 215, 201, 200), (216, 218, 219, 217), (218, 220, 221, 219), (220, 222, 223, 221), (222, 224, 225, 223), (224, 226, 227, 225), (226, 228, 229, 227), (228, 230, 231, 229), (230, 216, 217, 231), (232, 233, 235, 234), (234, 235, 237, 236), (236, 237, 239, 238), (238, 239, 241, 240), (240, 241, 243, 242), (242, 243, 245, 244), (244, 245, 247, 246), (246, 247, 233, 232), (248, 250, 251, 249), (250, 252, 253, 251), (252, 254, 255, 253), (254, 256, 257, 255), (256, 258, 259, 257), (258, 260, 261, 259), (260, 262, 263, 261), (262, 248, 249, 263), (264, 266, 267, 265), (266, 268, 269, 267), (268, 270, 271, 269), (270, 272, 273, 271), (272, 274, 275, 273), (274, 276, 277, 275), (276, 278, 279, 277), (278, 264, 265, 279), (280, 281, 283, 282), (282, 283, 285, 284), (284, 285, 287, 286), (286, 287, 289, 288), (288, 289, 291, 290), (290, 291, 293, 292), (292, 293, 295, 294), (294, 295, 281, 280), (296, 298, 299, 297), (298, 300, 301, 299), (300, 302, 303, 301), (302, 304, 305, 303), (304, 306, 307, 305), (306, 308, 309, 307), (308, 310, 311, 309), (310, 296, 297, 311), (312, 313, 315, 314), (314, 315, 317, 316), (316, 317, 319, 318), (318, 319, 321, 320), (320, 321, 323, 322), (322, 323, 325, 324), (324, 325, 327, 326), (326, 327, 313, 312), (328, 330, 331, 329), (330, 332, 333, 331), (332, 334, 335, 333), (334, 336, 337, 335), (336, 338, 339, 337), (338, 340, 341, 339), (340, 342, 343, 341), (342, 328, 329, 343), (344, 345, 347, 346), (346, 347, 349, 348), (348, 349, 351, 350), (350, 351, 353, 352), (352, 353, 355, 354), (354, 355, 357, 356), (356, 357, 359, 358), (358, 359, 345, 344), (360, 362, 363, 361), (362, 364, 365, 363), (364, 366, 367, 365), (366, 368, 369, 367), (368, 370, 371, 369), (370, 372, 373, 371), (372, 374, 375, 373), (374, 360, 361, 375), (376, 377, 379, 378), (378, 379, 381, 380), (380, 381, 383, 382), (382, 383, 385, 384), (384, 385, 387, 386), (386, 387, 389, 388), (388, 389, 391, 390), (390, 391, 377, 376), (392, 393, 395, 394), (394, 395, 397, 396), (396, 397, 399, 398), (398, 399, 401, 400), (400, 401, 403, 402), (402, 403, 405, 404), (404, 405, 407, 406), (406, 407, 393, 392), (408, 410, 411, 409), (410, 412, 413, 411), (412, 414, 415, 413), (414, 416, 417, 415), (416, 418, 419, 417), (418, 420, 421, 419), (420, 422, 423, 421), (422, 408, 409, 423), (424, 425, 427, 426), (426, 427, 429, 428), (428, 429, 431, 430), (430, 431, 433, 432), (432, 433, 435, 434), (434, 435, 437, 436), (436, 437, 439, 438), (438, 439, 425, 424), (440, 442, 443, 441), (442, 444, 445, 443), (444, 446, 447, 445), (446, 448, 449, 447), (448, 450, 451, 449), (450, 452, 453, 451), (452, 454, 455, 453), (454, 440, 441, 455), (456, 458, 459, 457), (458, 460, 461, 459), (460, 462, 463, 461), (462, 464, 465, 463), (464, 466, 467, 465), (466, 468, 469, 467), (468, 470, 471, 469), (470, 456, 457, 471), (472, 473, 475, 474), (474, 475, 477, 476), (476, 477, 479, 478), (478, 479, 481, 480), (480, 481, 483, 482), (482, 483, 485, 484), (484, 485, 487, 486), (486, 487, 473, 472), (488, 490, 491, 489), (490, 492, 493, 491), (492, 494, 495, 493), (494, 496, 497, 495), (496, 498, 499, 497), (498, 500, 501, 499), (500, 502, 503, 501), (502, 488, 489, 503), (504, 505, 507, 506), (506, 507, 509, 508), (508, 509, 511, 510), (510, 511, 513, 512), (512, 513, 515, 514), (514, 515, 517, 516), (516, 517, 519, 518), (518, 519, 505, 504), (520, 521, 523, 522), (522, 523, 525, 524), (524, 525, 527, 526), (526, 527, 529, 528), (528, 529, 531, 530), (530, 531, 533, 532), (532, 533, 535, 534), (534, 535, 521, 520), (536, 538, 539, 537), (538, 540, 541, 539), (540, 542, 543, 541), (542, 544, 545, 543), (544, 546, 547, 545), (546, 548, 549, 547), (548, 550, 551, 549), (550, 536, 537, 551), (552, 553, 555, 554), (554, 555, 557, 556), (556, 557, 559, 558), (558, 559, 561, 560), (560, 561, 563, 562), (562, 563, 565, 564), (564, 565, 567, 566), (566, 567, 553, 552), (568, 570, 571, 569), (570, 572, 573, 571), (572, 574, 575, 573), (574, 576, 577, 575), (576, 578, 579, 577), (578, 580, 581, 579), (580, 582, 583, 581), (582, 568, 569, 583), (584, 586, 587, 585), (586, 588, 589, 587), (588, 590, 591, 589), (590, 592, 593, 591), (592, 594, 595, 593), (594, 596, 597, 595), (596, 598, 599, 597), (598, 584, 585, 599), (600, 601, 603, 602), (602, 603, 605, 604), (604, 605, 607, 606), (606, 607, 609, 608), (608, 609, 611, 610), (610, 611, 613, 612), (612, 613, 615, 614), (614, 615, 601, 600), (616, 618, 619, 617), (618, 620, 621, 619), (620, 622, 623, 621), (622, 624, 625, 623), (624, 626, 627, 625), (626, 628, 629, 627), (628, 630, 631, 629), (630, 616, 617, 631), (632, 633, 635, 634), (634, 635, 637, 636), (636, 637, 639, 638), (638, 639, 641, 640), (640, 641, 643, 642), (642, 643, 645, 644), (644, 645, 647, 646), (646, 647, 633, 632), (648, 649, 651, 650), (650, 651, 653, 652), (652, 653, 655, 654), (654, 655, 657, 656), (656, 657, 659, 658), (658, 659, 661, 660), (660, 661, 663, 662), (662, 663, 649, 648), (664, 666, 667, 665), (666, 668, 669, 667), (668, 670, 671, 669), (670, 672, 673, 671), (672, 674, 675, 673), (674, 676, 677, 675), (676, 678, 679, 677), (678, 664, 665, 679), (680, 681, 683, 682), (682, 683, 685, 684), (684, 685, 687, 686), (686, 687, 689, 688), (688, 689, 691, 690), (690, 691, 693, 692), (692, 693, 695, 694), (694, 695, 681, 680), (696, 698, 699, 697), (698, 700, 701, 699), (700, 702, 703, 701), (702, 704, 705, 703), (704, 706, 707, 705), (706, 708, 709, 707), (708, 710, 711, 709), (710, 696, 697, 711), (722, 723, 725, 724), (720, 721, 723, 722), (718, 719, 721, 720), (716, 717, 719, 718), (726, 727, 712, 713), (714, 715, 717, 716), (713, 712, 715, 714), (724, 725, 727, 726), (738, 740, 741, 739), (736, 738, 739, 737), (734, 736, 737, 735), (732, 734, 735, 733), (742, 729, 728, 743), (730, 732, 733, 731), (729, 730, 731, 728), (740, 742, 743, 741), (746, 747, 749, 748), (748, 749, 751, 750), (750, 751, 753, 752), (752, 753, 755, 754), (754, 755, 757, 756), (756, 757, 759, 758), (749, 747, 761, 759, 757, 755, 753, 751), (198, 190, 745, 744), (758, 759, 761, 760), (760, 761, 747, 746), (763, 764, 765, 762), (767, 768, 769, 766), (771, 770, 773, 772), (736, 727, 774, 775)])
_uv = me_cube.uv_layers.new(name='UVMap')
_uv.uv.foreach_set('vector', [0.3789, 0.3789, 0.1897, 0.3789, 0.1897, 0.1897, 0.3789, 0.1897, 0.5681, 0.3789, 0.3789, 0.3789, 0.3789, 0.1897, 0.5681, 0.1897, 0.3789, 0.0004994, 0.3789, 0.1897, 0.1897, 0.1897, 0.1897, 0.0004995, 0.0004994, 0.1897, 0.1897, 0.1897, 0.1897, 0.3789, 0.0004995, 0.3789, 0.3789, 0.3789, 0.3789, 0.5681, 0.1897, 0.5681, 0.1897, 0.3789, 0.1843, 0.5691, 0.1871, 0.9035, 0.1813, 0.9035, 0.1784, 0.5691, 0.2401, 0.9085, 0.2443, 0.9127, 0.2466, 0.9181, 0.2467, 0.924, 0.2445, 0.9295, 0.2405, 0.9336, 0.2351, 0.9358, 0.2293, 0.9357, 0.2239, 0.9334, 0.2197, 0.9292, 0.2174, 0.9237, 0.2173, 0.9178, 0.2194, 0.9124, 0.2235, 0.9083, 0.2288, 0.9061, 0.2347, 0.9061, 0.3673, 0.5696, 0.3699, 0.9034, 0.364, 0.9039, 0.3615, 0.5701, 0.2638, 0.5699, 0.2638, 0.9043, 0.258, 0.9048, 0.258, 0.5704, 0.3615, 0.5701, 0.364, 0.9039, 0.3582, 0.9045, 0.3556, 0.5706, 0.1726, 0.5691, 0.1754, 0.9034, 0.1696, 0.9034, 0.1667, 0.5691, 0.2697, 0.5694, 0.2697, 0.9038, 0.2638, 0.9043, 0.2638, 0.5699, 0.3556, 0.5706, 0.3582, 0.9045, 0.3524, 0.9051, 0.3498, 0.5712, 0.1667, 0.5691, 0.1696, 0.9034, 0.1637, 0.9036, 0.1609, 0.5692, 0.2755, 0.5691, 0.2755, 0.9035, 0.2697, 0.9038, 0.2697, 0.5694, 0.3498, 0.5712, 0.3524, 0.9051, 0.3466, 0.9056, 0.344, 0.5717, 0.1609, 0.5692, 0.1637, 0.9036, 0.1579, 0.9039, 0.1551, 0.5696, 0.2814, 0.5691, 0.2814, 0.9035, 0.2755, 0.9035, 0.2755, 0.5691, 0.344, 0.5717, 0.3466, 0.9056, 0.3408, 0.9059, 0.3382, 0.5721, 0.1551, 0.5696, 0.1579, 0.9039, 0.1521, 0.9044, 0.1492, 0.5701, 0.2872, 0.5691, 0.2872, 0.9035, 0.2814, 0.9035, 0.2814, 0.5691, 0.3382, 0.5721, 0.3408, 0.9059, 0.3349, 0.9061, 0.3324, 0.5722, 0.1492, 0.5701, 0.1521, 0.9044, 0.1463, 0.905, 0.1434, 0.5707, 0.293, 0.5692, 0.293, 0.9036, 0.2872, 0.9035, 0.2872, 0.5691, 0.4256, 0.5694, 0.4281, 0.9032, 0.4223, 0.9032, 0.4197, 0.5694, 0.1434, 0.5707, 0.1463, 0.905, 0.1404, 0.9056, 0.1376, 0.5713, 0.2989, 0.5693, 0.2989, 0.9037, 0.293, 0.9036, 0.293, 0.5692, 0.4197, 0.5694, 0.4223, 0.9032, 0.4165, 0.9032, 0.4139, 0.5693, 0.1376, 0.5713, 0.1404, 0.9056, 0.1346, 0.9061, 0.1318, 0.5718, 0.3047, 0.5694, 0.3047, 0.9038, 0.2989, 0.9037, 0.2989, 0.5693, 0.4139, 0.5693, 0.4165, 0.9032, 0.4106, 0.9031, 0.4081, 0.5693, 0.1318, 0.5718, 0.1346, 0.9061, 0.1288, 0.9065, 0.1259, 0.5721, 0.3105, 0.5695, 0.3105, 0.9039, 0.3047, 0.9038, 0.3047, 0.5694, 0.4081, 0.5693, 0.4106, 0.9031, 0.4048, 0.9031, 0.4022, 0.5692, 0.1259, 0.5721, 0.1288, 0.9065, 0.1229, 0.9067, 0.1201, 0.5723, 0.3164, 0.5696, 0.3164, 0.904, 0.3105, 0.9039, 0.3105, 0.5695, 0.4022, 0.5692, 0.4048, 0.9031, 0.399, 0.903, 0.3964, 0.5692, 0.1112, 0.9188, 0.1134, 0.9133, 0.1175, 0.909, 0.1229, 0.9067, 0.1288, 0.9065, 0.1342, 0.9086, 0.1383, 0.9127, 0.1405, 0.9181, 0.1405, 0.924, 0.1383, 0.9295, 0.1342, 0.9338, 0.1288, 0.9362, 0.1229, 0.9363, 0.1175, 0.9342, 0.1134, 0.9301, 0.1112, 0.9247, 0.3222, 0.5697, 0.3222, 0.9041, 0.3164, 0.904, 0.3164, 0.5696, 0.3964, 0.5692, 0.399, 0.903, 0.3932, 0.903, 0.3906, 0.5691, 0.2347, 0.5717, 0.2347, 0.9061, 0.2288, 0.9061, 0.2288, 0.5717, 0.3906, 0.5691, 0.3932, 0.903, 0.3873, 0.9029, 0.3848, 0.5691, 0.2522, 0.5709, 0.2522, 0.9053, 0.2463, 0.9057, 0.2463, 0.5713, 0.2405, 0.5716, 0.2405, 0.906, 0.2347, 0.9061, 0.2347, 0.5717, 0.3848, 0.5691, 0.3873, 0.9029, 0.3815, 0.9029, 0.3789, 0.5691, 0.3525, 0.9234, 0.3503, 0.9289, 0.3461, 0.9331, 0.3408, 0.9355, 0.3349, 0.9357, 0.3295, 0.9336, 0.3254, 0.9295, 0.3232, 0.9241, 0.3232, 0.9182, 0.3254, 0.9127, 0.3295, 0.9085, 0.3349, 0.9061, 0.3408, 0.9059, 0.3461, 0.908, 0.3503, 0.9121, 0.3525, 0.9175, 0.2463, 0.5713, 0.2463, 0.9057, 0.2405, 0.906, 0.2405, 0.5716, 0.3789, 0.5691, 0.3815, 0.9029, 0.3757, 0.9031, 0.3731, 0.5692, 0.1784, 0.5691, 0.1813, 0.9035, 0.1754, 0.9034, 0.1726, 0.5691, 0.258, 0.5704, 0.258, 0.9048, 0.2522, 0.9053, 0.2522, 0.5709, 0.3731, 0.5692, 0.3757, 0.9031, 0.3699, 0.9034, 0.3673, 0.5696, 0.1901, 0.5692, 0.1929, 0.9036, 0.1871, 0.9035, 0.1843, 0.5691, 0.2076, 0.5693, 0.2104, 0.9037, 0.2046, 0.9037, 0.2018, 0.5693, 0.1959, 0.5693, 0.1988, 0.9036, 0.1929, 0.9036, 0.1901, 0.5692, 0.2018, 0.5693, 0.2046, 0.9037, 0.1988, 0.9036, 0.1959, 0.5693, 0.2134, 0.5694, 0.2163, 0.9037, 0.2104, 0.9037, 0.2076, 0.5693, 0.03543, 0.5692, 0.03919, 0.9031, 0.03337, 0.9035, 0.02961, 0.5696, 0.02379, 0.5701, 0.02755, 0.904, 0.02172, 0.9047, 0.01796, 0.5708, 0.01796, 0.5708, 0.02172, 0.9047, 0.0159, 0.9053, 0.01214, 0.5714, 0.01214, 0.5714, 0.0159, 0.9053, 0.01008, 0.9058, 0.006323, 0.5719, 0.006323, 0.5719, 0.01008, 0.9058, 0.00426, 0.9062, 0.0004994, 0.5723, 0.09371, 0.5691, 0.09747, 0.903, 0.09164, 0.9031, 0.08788, 0.5692, 0.08788, 0.5692, 0.09164, 0.9031, 0.08581, 0.9031, 0.08205, 0.5692, 0.08205, 0.5692, 0.08581, 0.9031, 0.07998, 0.9031, 0.07622, 0.5692, 0.07622, 0.5692, 0.07998, 0.9031, 0.07416, 0.9031, 0.0704, 0.5692, 0.0704, 0.5692, 0.07416, 0.9031, 0.06833, 0.9031, 0.06457, 0.5691, 0.09328, 0.9321, 0.08777, 0.9301, 0.08342, 0.9261, 0.08089, 0.9209, 0.08056, 0.9151, 0.08249, 0.9097, 0.08638, 0.9055, 0.09164, 0.9031, 0.09747, 0.903, 0.103, 0.905, 0.1073, 0.9089, 0.1099, 0.9142, 0.1102, 0.92, 0.1082, 0.9253, 0.1044, 0.9295, 0.0991, 0.9319, 0.02961, 0.5696, 0.03337, 0.9035, 0.02755, 0.904, 0.02379, 0.5701, 0.04126, 0.5691, 0.04502, 0.903, 0.03919, 0.9031, 0.03543, 0.5692, 0.05874, 0.5691, 0.0625, 0.903, 0.05667, 0.903, 0.05291, 0.5691, 0.04708, 0.5691, 0.05084, 0.903, 0.04502, 0.903, 0.04126, 0.5691, 0.05291, 0.5691, 0.05667, 0.903, 0.05084, 0.903, 0.04708, 0.5691, 0.06457, 0.5691, 0.06833, 0.9031, 0.0625, 0.903, 0.05874, 0.5691, 0.7739, 0.8671, 0.8305, 0.8671, 0.8287, 0.8736, 0.7754, 0.8736, 0.7754, 0.8736, 0.8287, 0.8736, 0.8244, 0.8784, 0.7791, 0.8784, 0.7791, 0.8784, 0.8244, 0.8784, 0.8201, 0.8833, 0.7828, 0.8833, 0.7828, 0.8833, 0.8201, 0.8833, 0.8183, 0.8898, 0.7844, 0.8898, 0.7844, 0.8445, 0.8183, 0.8445, 0.8201, 0.851, 0.7828, 0.851, 0.7828, 0.851, 0.8201, 0.851, 0.8244, 0.8558, 0.7791, 0.8558, 0.7791, 0.8558, 0.8244, 0.8558, 0.8287, 0.8607, 0.7754, 0.8607, 0.7754, 0.8607, 0.8287, 0.8607, 0.8305, 0.8671, 0.7739, 0.8671, 0.489, 0.8574, 0.4308, 0.8574, 0.4324, 0.8509, 0.4871, 0.8509, 0.4871, 0.8509, 0.4324, 0.8509, 0.4362, 0.8462, 0.4827, 0.8462, 0.4827, 0.8462, 0.4362, 0.8462, 0.44, 0.8414, 0.4783, 0.8414, 0.4783, 0.8414, 0.44, 0.8414, 0.4416, 0.835, 0.4765, 0.835, 0.4765, 0.8798, 0.4416, 0.8798, 0.44, 0.8734, 0.4783, 0.8734, 0.4783, 0.8734, 0.44, 0.8734, 0.4362, 0.8686, 0.4827, 0.8686, 0.4827, 0.8686, 0.4362, 0.8686, 0.4324, 0.8639, 0.4871, 0.8639, 0.4871, 0.8639, 0.4324, 0.8639, 0.4308, 0.8574, 0.489, 0.8574, 0.7729, 0.8671, 0.7163, 0.8671, 0.7181, 0.8607, 0.7714, 0.8607, 0.7714, 0.8607, 0.7181, 0.8607, 0.7224, 0.8558, 0.7677, 0.8558, 0.7677, 0.8558, 0.7224, 0.8558, 0.7267, 0.851, 0.764, 0.851, 0.764, 0.851, 0.7267, 0.851, 0.7285, 0.8445, 0.7625, 0.8445, 0.7625, 0.8898, 0.7285, 0.8898, 0.7267, 0.8833, 0.764, 0.8833, 0.764, 0.8833, 0.7267, 0.8833, 0.7224, 0.8784, 0.7677, 0.8784, 0.7677, 0.8784, 0.7224, 0.8784, 0.7181, 0.8736, 0.7714, 0.8736, 0.7714, 0.8736, 0.7181, 0.8736, 0.7163, 0.8671, 0.7729, 0.8671, 0.49, 0.8574, 0.5481, 0.8574, 0.5466, 0.8639, 0.4918, 0.8639, 0.4918, 0.8639, 0.5466, 0.8639, 0.5428, 0.8686, 0.4962, 0.8686, 0.4962, 0.8686, 0.5428, 0.8686, 0.5389, 0.8734, 0.5006, 0.8734, 0.5006, 0.8734, 0.5389, 0.8734, 0.5374, 0.8798, 0.5024, 0.8798, 0.5024, 0.835, 0.5374, 0.835, 0.5389, 0.8414, 0.5006, 0.8414, 0.5006, 0.8414, 0.5389, 0.8414, 0.5428, 0.8462, 0.4962, 0.8462, 0.4962, 0.8462, 0.5428, 0.8462, 0.5466, 0.8509, 0.4918, 0.8509, 0.4918, 0.8509, 0.5466, 0.8509, 0.5481, 0.8574, 0.49, 0.8574, 0.5517, 0.626, 0.4291, 0.626, 0.4327, 0.6163, 0.5481, 0.6163, 0.5481, 0.6163, 0.4327, 0.6163, 0.4414, 0.607, 0.5395, 0.607, 0.5395, 0.607, 0.4414, 0.607, 0.4501, 0.5976, 0.5308, 0.5976, 0.5308, 0.5976, 0.4501, 0.5976, 0.4537, 0.588, 0.5272, 0.588, 0.5272, 0.588, 0.4537, 0.588, 0.4501, 0.5784, 0.5308, 0.5784, 0.5308, 0.5784, 0.4501, 0.5784, 0.4414, 0.5691, 0.5395, 0.5691, 0.5395, 0.6449, 0.4414, 0.6449, 0.4327, 0.6356, 0.5481, 0.6356, 0.5481, 0.6356, 0.4327, 0.6356, 0.4291, 0.626, 0.5517, 0.626, 0.8376, 0.8054, 0.7163, 0.8054, 0.7199, 0.7957, 0.834, 0.7957, 0.834, 0.7957, 0.7199, 0.7957, 0.7284, 0.7863, 0.8255, 0.7863, 0.8255, 0.7863, 0.7284, 0.7863, 0.737, 0.7769, 0.8169, 0.7769, 0.8169, 0.7769, 0.737, 0.7769, 0.7406, 0.7672, 0.8133, 0.7672, 0.8133, 0.8435, 0.7406, 0.8435, 0.737, 0.8339, 0.8169, 0.8339, 0.8169, 0.8339, 0.737, 0.8339, 0.7284, 0.8244, 0.8255, 0.8244, 0.8255, 0.8244, 0.7284, 0.8244, 0.7199, 0.815, 0.834, 0.815, 0.834, 0.815, 0.7199, 0.815, 0.7163, 0.8054, 0.8376, 0.8054, 0.4308, 0.796, 0.5534, 0.796, 0.5498, 0.8057, 0.4344, 0.8057, 0.4344, 0.8057, 0.5498, 0.8057, 0.5411, 0.815, 0.443, 0.815, 0.443, 0.815, 0.5411, 0.815, 0.5324, 0.8244, 0.4517, 0.8244, 0.4517, 0.8244, 0.5324, 0.8244, 0.5288, 0.834, 0.4553, 0.834, 0.4414, 0.6459, 0.5149, 0.6459, 0.5185, 0.6555, 0.4378, 0.6555, 0.4378, 0.6555, 0.5185, 0.6555, 0.5272, 0.6649, 0.4291, 0.6649, 0.443, 0.7771, 0.5411, 0.7771, 0.5498, 0.7864, 0.4344, 0.7864, 0.4344, 0.7864, 0.5498, 0.7864, 0.5534, 0.796, 0.4308, 0.796, 0.7163, 0.7281, 0.8376, 0.7281, 0.834, 0.7377, 0.7199, 0.7377, 0.7199, 0.7377, 0.834, 0.7377, 0.8255, 0.7472, 0.7284, 0.7472, 0.7284, 0.7472, 0.8255, 0.7472, 0.8169, 0.7566, 0.737, 0.7566, 0.737, 0.7566, 0.8169, 0.7566, 0.8134, 0.7662, 0.7406, 0.7662, 0.7406, 0.69, 0.8134, 0.69, 0.8169, 0.6996, 0.737, 0.6996, 0.737, 0.6996, 0.8169, 0.6996, 0.8255, 0.709, 0.7284, 0.709, 0.7284, 0.709, 0.8255, 0.709, 0.834, 0.7184, 0.7199, 0.7184, 0.7199, 0.7184, 0.834, 0.7184, 0.8376, 0.7281, 0.7163, 0.7281, 0.6766, 0.7771, 0.6766, 0.9151, 0.6742, 0.9158, 0.6742, 0.7777, 0.6742, 0.7777, 0.6742, 0.9158, 0.6718, 0.9172, 0.6718, 0.7791, 0.6909, 0.7788, 0.6909, 0.9168, 0.6885, 0.9183, 0.6885, 0.7802, 0.6885, 0.7802, 0.6885, 0.9183, 0.6861, 0.9191, 0.6861, 0.781, 0.6861, 0.781, 0.6861, 0.9191, 0.6837, 0.9185, 0.6837, 0.7805, 0.6837, 0.7805, 0.6837, 0.9185, 0.6814, 0.9172, 0.6814, 0.7791, 0.6814, 0.7791, 0.6814, 0.9172, 0.679, 0.9157, 0.679, 0.7777, 0.679, 0.7777, 0.679, 0.9157, 0.6766, 0.9151, 0.6766, 0.7771, 0.8581, 0.9506, 0.8558, 0.9498, 0.8558, 0.8174, 0.8581, 0.8181, 0.8558, 0.9498, 0.8535, 0.9482, 0.8535, 0.8157, 0.8558, 0.8174, 0.8719, 0.9478, 0.8696, 0.9463, 0.8696, 0.8139, 0.8719, 0.8154, 0.8696, 0.9463, 0.8673, 0.9457, 0.8673, 0.8133, 0.8696, 0.8139, 0.8673, 0.9457, 0.865, 0.9467, 0.865, 0.8142, 0.8673, 0.8133, 0.865, 0.9467, 0.8627, 0.9483, 0.8627, 0.8159, 0.865, 0.8142, 0.8627, 0.9483, 0.8604, 0.9499, 0.8604, 0.8175, 0.8627, 0.8159, 0.8604, 0.9499, 0.8581, 0.9506, 0.8581, 0.8181, 0.8604, 0.8175, 0.8359, 0.8445, 0.8359, 0.9725, 0.8337, 0.9732, 0.8337, 0.8452, 0.8337, 0.8452, 0.8337, 0.9732, 0.8315, 0.9749, 0.8315, 0.8469, 0.8492, 0.8466, 0.8492, 0.9746, 0.847, 0.9764, 0.847, 0.8484, 0.847, 0.8484, 0.847, 0.9764, 0.8448, 0.9774, 0.8448, 0.8494, 0.8448, 0.8494, 0.8448, 0.9774, 0.8426, 0.9768, 0.8426, 0.8488, 0.8426, 0.8488, 0.8426, 0.9768, 0.8403, 0.9751, 0.8403, 0.8471, 0.8403, 0.8471, 0.8403, 0.9751, 0.8381, 0.9733, 0.8381, 0.8453, 0.8381, 0.8453, 0.8381, 0.9733, 0.8359, 0.9725, 0.8359, 0.8445, 0.9786, 0.1287, 0.9764, 0.1278, 0.9764, 0.005517, 0.9786, 0.006394, 0.9764, 0.1278, 0.9743, 0.1259, 0.9743, 0.00357, 0.9764, 0.005517, 0.9912, 0.1254, 0.9891, 0.1235, 0.9891, 0.001216, 0.9912, 0.003098, 0.9891, 0.1235, 0.987, 0.1228, 0.987, 0.0004994, 0.9891, 0.001216, 0.987, 0.1228, 0.9849, 0.1239, 0.9849, 0.001527, 0.987, 0.0004994, 0.9849, 0.1239, 0.9828, 0.1259, 0.9828, 0.003621, 0.9849, 0.001527, 0.9828, 0.1259, 0.9807, 0.1279, 0.9807, 0.005583, 0.9828, 0.003621, 0.9807, 0.1279, 0.9786, 0.1287, 0.9786, 0.006394, 0.9807, 0.005583, 0.6636, 0.7771, 0.666, 0.7776, 0.666, 0.9156, 0.6636, 0.9151, 0.666, 0.7776, 0.6684, 0.779, 0.6684, 0.917, 0.666, 0.9156, 0.6684, 0.779, 0.6708, 0.7804, 0.6708, 0.9184, 0.6684, 0.917, 0.6517, 0.7808, 0.6541, 0.7814, 0.6541, 0.9194, 0.6517, 0.9188, 0.6541, 0.7814, 0.6565, 0.7807, 0.6565, 0.9188, 0.6541, 0.9194, 0.6565, 0.7807, 0.6588, 0.7793, 0.6588, 0.9174, 0.6565, 0.9188, 0.6588, 0.7793, 0.6612, 0.7779, 0.6612, 0.9159, 0.6588, 0.9174, 0.6612, 0.7779, 0.6636, 0.7771, 0.6636, 0.9151, 0.6612, 0.9159, 0.9501, 0.1374, 0.9501, 0.004998, 0.9524, 0.004054, 0.9524, 0.1365, 0.9524, 0.1365, 0.9524, 0.004054, 0.9546, 0.00238, 0.9546, 0.1348, 0.9363, 0.1351, 0.9363, 0.002713, 0.9386, 0.001166, 0.9386, 0.1336, 0.9386, 0.1336, 0.9386, 0.001166, 0.9409, 0.0004994, 0.9409, 0.1329, 0.9409, 0.1329, 0.9409, 0.0004994, 0.9432, 0.001265, 0.9432, 0.1337, 0.9432, 0.1337, 0.9432, 0.001265, 0.9455, 0.002894, 0.9455, 0.1353, 0.9455, 0.1353, 0.9455, 0.002894, 0.9478, 0.004436, 0.9478, 0.1369, 0.9478, 0.1369, 0.9478, 0.004436, 0.9501, 0.004998, 0.9501, 0.1374, 0.9687, 0.1384, 0.9709, 0.1391, 0.9709, 0.267, 0.9687, 0.2664, 0.9709, 0.1391, 0.9731, 0.1408, 0.9731, 0.2687, 0.9709, 0.267, 0.9554, 0.1411, 0.9576, 0.1429, 0.9576, 0.2709, 0.9554, 0.2691, 0.9576, 0.1429, 0.9598, 0.1437, 0.9598, 0.2717, 0.9576, 0.2709, 0.9598, 0.1437, 0.962, 0.143, 0.962, 0.2709, 0.9598, 0.2717, 0.962, 0.143, 0.9642, 0.1412, 0.9642, 0.2692, 0.962, 0.2709, 0.9642, 0.1412, 0.9664, 0.1394, 0.9664, 0.2674, 0.9642, 0.2692, 0.9664, 0.1394, 0.9687, 0.1384, 0.9687, 0.2664, 0.9664, 0.2674, 0.5828, 0.9934, 0.5828, 0.8711, 0.585, 0.8701, 0.585, 0.9924, 0.585, 0.9924, 0.585, 0.8701, 0.5871, 0.868, 0.5871, 0.9903, 0.5871, 0.9903, 0.5871, 0.868, 0.5892, 0.866, 0.5892, 0.9883, 0.5723, 0.9888, 0.5723, 0.8665, 0.5744, 0.8657, 0.5744, 0.988, 0.5744, 0.988, 0.5744, 0.8657, 0.5765, 0.8665, 0.5765, 0.9889, 0.5765, 0.9889, 0.5765, 0.8665, 0.5786, 0.8685, 0.5786, 0.9908, 0.5786, 0.9908, 0.5786, 0.8685, 0.5807, 0.8704, 0.5807, 0.9927, 0.5807, 0.9927, 0.5807, 0.8704, 0.5828, 0.8711, 0.5828, 0.9934, 0.6459, 0.7771, 0.6483, 0.7776, 0.6483, 0.9156, 0.6459, 0.9151, 0.6483, 0.7776, 0.6507, 0.779, 0.6507, 0.917, 0.6483, 0.9156, 0.6315, 0.7793, 0.6339, 0.7808, 0.6339, 0.9188, 0.6315, 0.9174, 0.6339, 0.7808, 0.6363, 0.7814, 0.6363, 0.9194, 0.6339, 0.9188, 0.6363, 0.7814, 0.6387, 0.7807, 0.6387, 0.9188, 0.6363, 0.9194, 0.6387, 0.7807, 0.6411, 0.7793, 0.6411, 0.9174, 0.6387, 0.9188, 0.6411, 0.7793, 0.6435, 0.7779, 0.6435, 0.9159, 0.6411, 0.9174, 0.6435, 0.7779, 0.6459, 0.7771, 0.6459, 0.9151, 0.6435, 0.9159, 0.9083, 0.9502, 0.9083, 0.8178, 0.9106, 0.8169, 0.9106, 0.9493, 0.8922, 0.9496, 0.8922, 0.8172, 0.8945, 0.8155, 0.8945, 0.9479, 0.8945, 0.9479, 0.8945, 0.8155, 0.8968, 0.814, 0.8968, 0.9464, 0.8968, 0.9464, 0.8968, 0.814, 0.8991, 0.8133, 0.8991, 0.9457, 0.8991, 0.9457, 0.8991, 0.8133, 0.9014, 0.8141, 0.9014, 0.9465, 0.9014, 0.9465, 0.9014, 0.8141, 0.9037, 0.8157, 0.9037, 0.9481, 0.9037, 0.9481, 0.9037, 0.8157, 0.906, 0.8172, 0.906, 0.9497, 0.906, 0.9497, 0.906, 0.8172, 0.9083, 0.8178, 0.9083, 0.9502, 0.959, 0.4804, 0.9613, 0.481, 0.9613, 0.609, 0.959, 0.6083, 0.9613, 0.481, 0.9635, 0.4827, 0.9635, 0.6107, 0.9613, 0.609, 0.9458, 0.4831, 0.948, 0.4848, 0.948, 0.6128, 0.9458, 0.611, 0.948, 0.4848, 0.9502, 0.4856, 0.9502, 0.6136, 0.948, 0.6128, 0.9502, 0.4856, 0.9524, 0.4849, 0.9524, 0.6129, 0.9502, 0.6136, 0.9524, 0.4849, 0.9546, 0.4832, 0.9546, 0.6112, 0.9524, 0.6129, 0.9546, 0.4832, 0.9568, 0.4813, 0.9568, 0.6093, 0.9546, 0.6112, 0.9568, 0.4813, 0.959, 0.4804, 0.959, 0.6083, 0.9568, 0.6093, 0.5544, 0.9939, 0.5544, 0.8716, 0.5565, 0.8705, 0.5565, 0.9929, 0.5565, 0.9929, 0.5565, 0.8705, 0.5586, 0.8684, 0.5586, 0.9908, 0.5586, 0.9908, 0.5586, 0.8684, 0.5607, 0.8665, 0.5607, 0.9888, 0.5607, 0.9888, 0.5607, 0.8665, 0.5628, 0.8657, 0.5628, 0.988, 0.5628, 0.988, 0.5628, 0.8657, 0.5649, 0.8665, 0.5649, 0.9889, 0.5649, 0.9889, 0.5649, 0.8665, 0.567, 0.8685, 0.567, 0.9908, 0.567, 0.9908, 0.567, 0.8685, 0.5691, 0.8704, 0.5691, 0.9927, 0.5691, 0.9927, 0.5691, 0.8704, 0.5713, 0.8711, 0.5713, 0.9934, 0.6991, 0.7771, 0.6991, 0.9151, 0.6967, 0.9158, 0.6967, 0.7777, 0.6967, 0.7777, 0.6967, 0.9158, 0.6943, 0.9172, 0.6943, 0.7791, 0.6943, 0.7791, 0.6943, 0.9172, 0.6919, 0.9186, 0.6919, 0.7806, 0.7111, 0.7802, 0.7111, 0.9183, 0.7087, 0.9191, 0.7087, 0.781, 0.7087, 0.781, 0.7087, 0.9191, 0.7063, 0.9185, 0.7063, 0.7805, 0.7063, 0.7805, 0.7063, 0.9185, 0.7039, 0.9172, 0.7039, 0.7791, 0.7039, 0.7791, 0.7039, 0.9172, 0.7015, 0.9157, 0.7015, 0.7777, 0.7015, 0.7777, 0.7015, 0.9157, 0.6991, 0.9151, 0.6991, 0.7771, 0.8797, 0.9506, 0.8774, 0.9498, 0.8774, 0.8174, 0.8797, 0.8181, 0.8774, 0.9498, 0.8752, 0.9482, 0.8752, 0.8157, 0.8774, 0.8174, 0.8752, 0.9482, 0.8729, 0.9466, 0.8729, 0.8142, 0.8752, 0.8157, 0.8912, 0.9463, 0.8889, 0.9457, 0.8889, 0.8133, 0.8912, 0.8139, 0.8889, 0.9457, 0.8866, 0.9467, 0.8866, 0.8142, 0.8889, 0.8133, 0.8866, 0.9467, 0.8843, 0.9483, 0.8843, 0.8159, 0.8866, 0.8142, 0.8843, 0.9483, 0.882, 0.9499, 0.882, 0.8175, 0.8843, 0.8159, 0.882, 0.9499, 0.8797, 0.9506, 0.8797, 0.8181, 0.882, 0.8175, 0.9623, 0.0004994, 0.9623, 0.1285, 0.9601, 0.1292, 0.9601, 0.001233, 0.9601, 0.001233, 0.9601, 0.1292, 0.9578, 0.1309, 0.9578, 0.002949, 0.9578, 0.002949, 0.9578, 0.1309, 0.9556, 0.1328, 0.9556, 0.004789, 0.9733, 0.004439, 0.9733, 0.1324, 0.9711, 0.1334, 0.9711, 0.005418, 0.9711, 0.005418, 0.9711, 0.1334, 0.9689, 0.1328, 0.9689, 0.004785, 0.9689, 0.004785, 0.9689, 0.1328, 0.9667, 0.1311, 0.9667, 0.003087, 0.9667, 0.003087, 0.9667, 0.1311, 0.9645, 0.1293, 0.9645, 0.001314, 0.9645, 0.001314, 0.9645, 0.1293, 0.9623, 0.1285, 0.9623, 0.0004994, 0.9804, 0.2666, 0.9783, 0.2658, 0.9783, 0.1434, 0.9804, 0.1443, 0.9783, 0.2658, 0.9762, 0.2638, 0.9762, 0.1415, 0.9783, 0.1434, 0.9762, 0.2638, 0.9741, 0.2619, 0.9741, 0.1396, 0.9762, 0.1415, 0.991, 0.2615, 0.9888, 0.2608, 0.9888, 0.1384, 0.991, 0.1391, 0.9888, 0.2608, 0.9867, 0.2618, 0.9867, 0.1395, 0.9888, 0.1384, 0.9867, 0.2618, 0.9846, 0.2639, 0.9846, 0.1415, 0.9867, 0.1395, 0.9846, 0.2639, 0.9825, 0.2658, 0.9825, 0.1435, 0.9846, 0.1415, 0.9825, 0.2658, 0.9804, 0.2666, 0.9804, 0.1443, 0.9825, 0.1435, 0.9399, 0.6278, 0.9423, 0.6284, 0.9423, 0.7633, 0.9399, 0.7627, 0.9423, 0.6284, 0.9446, 0.6298, 0.9446, 0.7647, 0.9423, 0.7633, 0.9259, 0.6303, 0.9282, 0.6317, 0.9282, 0.7666, 0.9259, 0.7651, 0.9282, 0.6317, 0.9306, 0.6324, 0.9306, 0.7673, 0.9282, 0.7666, 0.9306, 0.6324, 0.9329, 0.6317, 0.9329, 0.7666, 0.9306, 0.7673, 0.9329, 0.6317, 0.9353, 0.6302, 0.9353, 0.7651, 0.9329, 0.7666, 0.9353, 0.6302, 0.9376, 0.6287, 0.9376, 0.7636, 0.9353, 0.7651, 0.9376, 0.6287, 0.9399, 0.6278, 0.9399, 0.7627, 0.9376, 0.7636, 0.9592, 0.4794, 0.9592, 0.3499, 0.9615, 0.3489, 0.9615, 0.4784, 0.9615, 0.4784, 0.9615, 0.3489, 0.9637, 0.3471, 0.9637, 0.4766, 0.9458, 0.4771, 0.9458, 0.3476, 0.948, 0.3459, 0.948, 0.4754, 0.948, 0.4754, 0.948, 0.3459, 0.9502, 0.3452, 0.9502, 0.4747, 0.9502, 0.4747, 0.9502, 0.3452, 0.9525, 0.346, 0.9525, 0.4755, 0.9525, 0.4755, 0.9525, 0.346, 0.9547, 0.3477, 0.9547, 0.4772, 0.9547, 0.4772, 0.9547, 0.3477, 0.957, 0.3493, 0.957, 0.4788, 0.957, 0.4788, 0.957, 0.3493, 0.9592, 0.3499, 0.9592, 0.4794, 0.9776, 0.6278, 0.9798, 0.6285, 0.9798, 0.7537, 0.9776, 0.7531, 0.9798, 0.6285, 0.982, 0.6302, 0.982, 0.7554, 0.9798, 0.7537, 0.9647, 0.6307, 0.9668, 0.6325, 0.9668, 0.7577, 0.9647, 0.7559, 0.9668, 0.6325, 0.969, 0.6333, 0.969, 0.7586, 0.9668, 0.7577, 0.969, 0.6333, 0.9712, 0.6326, 0.9712, 0.7578, 0.969, 0.7586, 0.9712, 0.6326, 0.9733, 0.6308, 0.9733, 0.756, 0.9712, 0.7578, 0.9733, 0.6308, 0.9755, 0.6288, 0.9755, 0.7541, 0.9733, 0.756, 0.9755, 0.6288, 0.9776, 0.6278, 0.9776, 0.7531, 0.9755, 0.7541, 0.9954, 0.8936, 0.9954, 0.7738, 0.9974, 0.7727, 0.9974, 0.8925, 0.9974, 0.8925, 0.9974, 0.7727, 0.9995, 0.7705, 0.9995, 0.8903, 0.983, 0.891, 0.983, 0.7712, 0.985, 0.7691, 0.985, 0.8889, 0.985, 0.8889, 0.985, 0.7691, 0.9871, 0.7683, 0.9871, 0.8881, 0.9871, 0.8881, 0.9871, 0.7683, 0.9892, 0.7692, 0.9892, 0.889, 0.9892, 0.889, 0.9892, 0.7692, 0.9912, 0.7711, 0.9912, 0.8909, 0.9912, 0.8909, 0.9912, 0.7711, 0.9933, 0.773, 0.9933, 0.8928, 0.9933, 0.8928, 0.9933, 0.773, 0.9954, 0.7738, 0.9954, 0.8936, 0.9306, 0.7683, 0.9306, 0.9032, 0.9282, 0.9039, 0.9282, 0.769, 0.9282, 0.769, 0.9282, 0.9039, 0.9259, 0.9054, 0.9259, 0.7705, 0.9446, 0.7701, 0.9446, 0.9049, 0.9423, 0.9065, 0.9423, 0.7716, 0.9423, 0.7716, 0.9423, 0.9065, 0.9399, 0.9073, 0.9399, 0.7725, 0.9399, 0.7725, 0.9399, 0.9073, 0.9376, 0.9068, 0.9376, 0.7719, 0.9376, 0.7719, 0.9376, 0.9068, 0.9353, 0.9053, 0.9353, 0.7704, 0.9353, 0.7704, 0.9353, 0.9053, 0.9329, 0.9038, 0.9329, 0.769, 0.9329, 0.769, 0.9329, 0.9038, 0.9306, 0.9032, 0.9306, 0.7683, 0.9501, 0.9029, 0.9478, 0.9021, 0.9478, 0.7726, 0.9501, 0.7734, 0.9478, 0.9021, 0.9456, 0.9004, 0.9456, 0.7709, 0.9478, 0.7726, 0.9635, 0.9, 0.9613, 0.8984, 0.9613, 0.7689, 0.9635, 0.7705, 0.9613, 0.8984, 0.959, 0.8978, 0.959, 0.7683, 0.9613, 0.7689, 0.959, 0.8978, 0.9568, 0.8988, 0.9568, 0.7693, 0.959, 0.7683, 0.9568, 0.8988, 0.9546, 0.9006, 0.9546, 0.771, 0.9568, 0.7693, 0.9546, 0.9006, 0.9523, 0.9022, 0.9523, 0.7727, 0.9546, 0.771, 0.9523, 0.9022, 0.9501, 0.9029, 0.9501, 0.7734, 0.9523, 0.7727, 0.969, 0.3452, 0.969, 0.4705, 0.9668, 0.4712, 0.9668, 0.346, 0.9668, 0.346, 0.9668, 0.4712, 0.9647, 0.473, 0.9647, 0.3478, 0.982, 0.3473, 0.982, 0.4725, 0.9798, 0.4745, 0.9798, 0.3492, 0.9798, 0.3492, 0.9798, 0.4745, 0.9777, 0.4755, 0.9777, 0.3503, 0.9777, 0.3503, 0.9777, 0.4755, 0.9755, 0.4748, 0.9755, 0.3496, 0.9755, 0.3496, 0.9755, 0.4748, 0.9733, 0.4731, 0.9733, 0.3479, 0.9733, 0.3479, 0.9733, 0.4731, 0.9712, 0.4713, 0.9712, 0.3461, 0.9712, 0.3461, 0.9712, 0.4713, 0.969, 0.4705, 0.969, 0.3452, 0.987, 0.6063, 0.985, 0.6054, 0.985, 0.4856, 0.987, 0.4865, 0.985, 0.6054, 0.9829, 0.6035, 0.9829, 0.4837, 0.985, 0.4856, 0.9994, 0.6028, 0.9974, 0.6009, 0.9974, 0.4811, 0.9994, 0.483, 0.9974, 0.6009, 0.9953, 0.6002, 0.9953, 0.4804, 0.9974, 0.4811, 0.9953, 0.6002, 0.9932, 0.6012, 0.9932, 0.4814, 0.9953, 0.4804, 0.9932, 0.6012, 0.9912, 0.6034, 0.9912, 0.4836, 0.9932, 0.4814, 0.9912, 0.6034, 0.9891, 0.6055, 0.9891, 0.4857, 0.9912, 0.4836, 0.9891, 0.6055, 0.987, 0.6063, 0.987, 0.4865, 0.9891, 0.4857, 0.94, 0.3452, 0.9424, 0.3458, 0.9424, 0.4818, 0.94, 0.4813, 0.9424, 0.3458, 0.9448, 0.3472, 0.9448, 0.4832, 0.9424, 0.4818, 0.9259, 0.3476, 0.9283, 0.349, 0.9283, 0.4851, 0.9259, 0.4836, 0.9283, 0.349, 0.9306, 0.3497, 0.9306, 0.4857, 0.9283, 0.4851, 0.9306, 0.3497, 0.933, 0.349, 0.933, 0.485, 0.9306, 0.4857, 0.933, 0.349, 0.9353, 0.3476, 0.9353, 0.4836, 0.933, 0.485, 0.9353, 0.3476, 0.9377, 0.3461, 0.9377, 0.4821, 0.9353, 0.4836, 0.9377, 0.3461, 0.94, 0.3452, 0.94, 0.4813, 0.9377, 0.4821, 0.9592, 0.7629, 0.9592, 0.6324, 0.9614, 0.6314, 0.9614, 0.762, 0.9614, 0.762, 0.9614, 0.6314, 0.9637, 0.6297, 0.9637, 0.7602, 0.9456, 0.7607, 0.9456, 0.6301, 0.9478, 0.6285, 0.9478, 0.7591, 0.9478, 0.7591, 0.9478, 0.6285, 0.9501, 0.6278, 0.9501, 0.7584, 0.9501, 0.7584, 0.9501, 0.6278, 0.9524, 0.6286, 0.9524, 0.7591, 0.9524, 0.7591, 0.9524, 0.6286, 0.9546, 0.6302, 0.9546, 0.7608, 0.9546, 0.7608, 0.9546, 0.6302, 0.9569, 0.6318, 0.9569, 0.7623, 0.9569, 0.7623, 0.9569, 0.6318, 0.9592, 0.6324, 0.9592, 0.7629, 0.9775, 0.4804, 0.9797, 0.481, 0.9797, 0.6072, 0.9775, 0.6066, 0.9797, 0.481, 0.9819, 0.4827, 0.9819, 0.6089, 0.9797, 0.6072, 0.9645, 0.4832, 0.9666, 0.485, 0.9666, 0.6111, 0.9645, 0.6094, 0.9666, 0.485, 0.9688, 0.4858, 0.9688, 0.612, 0.9666, 0.6111, 0.9688, 0.4858, 0.971, 0.485, 0.971, 0.6112, 0.9688, 0.612, 0.971, 0.485, 0.9732, 0.4833, 0.9732, 0.6094, 0.971, 0.6112, 0.9732, 0.4833, 0.9754, 0.4814, 0.9754, 0.6076, 0.9732, 0.6094, 0.9754, 0.4814, 0.9775, 0.4804, 0.9775, 0.6066, 0.9754, 0.6076, 0.6203, 0.9917, 0.6203, 0.8711, 0.6224, 0.8701, 0.6224, 0.9907, 0.6224, 0.9907, 0.6224, 0.8701, 0.6245, 0.8679, 0.6245, 0.9886, 0.6078, 0.9891, 0.6078, 0.8685, 0.6099, 0.8665, 0.6099, 0.9871, 0.6099, 0.9871, 0.6099, 0.8665, 0.612, 0.8657, 0.612, 0.9863, 0.612, 0.9863, 0.612, 0.8657, 0.6141, 0.8665, 0.6141, 0.9872, 0.6141, 0.9872, 0.6141, 0.8665, 0.6161, 0.8685, 0.6161, 0.9891, 0.6161, 0.9891, 0.6161, 0.8685, 0.6182, 0.8704, 0.6182, 0.991, 0.6182, 0.991, 0.6182, 0.8704, 0.6203, 0.8711, 0.6203, 0.9917, 0.9306, 0.4867, 0.9306, 0.6228, 0.9283, 0.6235, 0.9283, 0.4874, 0.9283, 0.4874, 0.9283, 0.6235, 0.9259, 0.6249, 0.9259, 0.4889, 0.9448, 0.4885, 0.9448, 0.6245, 0.9424, 0.626, 0.9424, 0.49, 0.9424, 0.49, 0.9424, 0.626, 0.9401, 0.6268, 0.9401, 0.4908, 0.9401, 0.4908, 0.9401, 0.6268, 0.9377, 0.6263, 0.9377, 0.4902, 0.9377, 0.4902, 0.9377, 0.6263, 0.9353, 0.6249, 0.9353, 0.4888, 0.9353, 0.4888, 0.9353, 0.6249, 0.933, 0.6234, 0.933, 0.4874, 0.933, 0.4874, 0.933, 0.6234, 0.9306, 0.6228, 0.9306, 0.4867, 0.9408, 0.2739, 0.9386, 0.2732, 0.9386, 0.1426, 0.9408, 0.1434, 0.9386, 0.2732, 0.9363, 0.2715, 0.9363, 0.141, 0.9386, 0.1426, 0.9544, 0.2711, 0.9521, 0.2695, 0.9521, 0.139, 0.9544, 0.1406, 0.9521, 0.2695, 0.9499, 0.269, 0.9499, 0.1384, 0.9521, 0.139, 0.9499, 0.269, 0.9476, 0.2699, 0.9476, 0.1394, 0.9499, 0.1384, 0.9476, 0.2699, 0.9453, 0.2717, 0.9453, 0.1411, 0.9476, 0.1394, 0.9453, 0.2717, 0.9431, 0.2733, 0.9431, 0.1427, 0.9453, 0.1411, 0.9431, 0.2733, 0.9408, 0.2739, 0.9408, 0.1434, 0.9431, 0.1427, 0.9689, 0.7683, 0.9689, 0.8945, 0.9667, 0.8952, 0.9667, 0.7691, 0.9667, 0.7691, 0.9667, 0.8952, 0.9645, 0.897, 0.9645, 0.7708, 0.982, 0.7704, 0.982, 0.8966, 0.9798, 0.8984, 0.9798, 0.7723, 0.9798, 0.7723, 0.9798, 0.8984, 0.9776, 0.8994, 0.9776, 0.7733, 0.9776, 0.7733, 0.9776, 0.8994, 0.9754, 0.8988, 0.9754, 0.7726, 0.9754, 0.7726, 0.9754, 0.8988, 0.9732, 0.8971, 0.9732, 0.7709, 0.9732, 0.7709, 0.9732, 0.8971, 0.9711, 0.8953, 0.9711, 0.7691, 0.9711, 0.7691, 0.9711, 0.8953, 0.9689, 0.8945, 0.9689, 0.7683, 0.5943, 0.9923, 0.5922, 0.9915, 0.5922, 0.8708, 0.5943, 0.8717, 0.5922, 0.9915, 0.5902, 0.9895, 0.5902, 0.8689, 0.5922, 0.8708, 0.6068, 0.9889, 0.6047, 0.987, 0.6047, 0.8664, 0.6068, 0.8683, 0.6047, 0.987, 0.6026, 0.9863, 0.6026, 0.8657, 0.6047, 0.8664, 0.6026, 0.9863, 0.6006, 0.9874, 0.6006, 0.8667, 0.6026, 0.8657, 0.6006, 0.9874, 0.5985, 0.9895, 0.5985, 0.8688, 0.6006, 0.8667, 0.5985, 0.9895, 0.5964, 0.9915, 0.5964, 0.8709, 0.5985, 0.8688, 0.5964, 0.9915, 0.5943, 0.9923, 0.5943, 0.8717, 0.5964, 0.8709, 0.4362, 0.7761, 0.7122, 0.6946, 0.7129, 0.6932, 0.4383, 0.7724, 0.4308, 0.7741, 0.7111, 0.6923, 0.7122, 0.6946, 0.4362, 0.7761, 0.4342, 0.7695, 0.7108, 0.69, 0.7111, 0.6923, 0.4308, 0.7741, 0.438, 0.7715, 0.712, 0.691, 0.7108, 0.69, 0.4342, 0.7695, 0.4394, 0.7688, 0.7133, 0.6914, 0.7153, 0.6912, 0.4408, 0.7712, 0.4408, 0.7739, 0.7136, 0.693, 0.712, 0.691, 0.438, 0.7715, 0.4408, 0.7712, 0.7153, 0.6912, 0.7136, 0.693, 0.4408, 0.7739, 0.4383, 0.7724, 0.7129, 0.6932, 0.7133, 0.6914, 0.4394, 0.7688, 0.9287, 0.2827, 0.9307, 0.2789, 0.8541, 0.003584, 0.8533, 0.004875, 0.9332, 0.2862, 0.9287, 0.2827, 0.8533, 0.004875, 0.8558, 0.004639, 0.9353, 0.2809, 0.9332, 0.2862, 0.8558, 0.004639, 0.858, 0.00364, 0.9317, 0.2787, 0.9353, 0.2809, 0.858, 0.00364, 0.8565, 0.003257, 0.9332, 0.2761, 0.9305, 0.2761, 0.8546, 0.0004994, 0.8554, 0.002267, 0.9281, 0.2775, 0.9317, 0.2787, 0.8565, 0.003257, 0.8539, 0.002916, 0.9305, 0.2761, 0.9281, 0.2775, 0.8539, 0.002916, 0.8546, 0.0004994, 0.9307, 0.2789, 0.9332, 0.2761, 0.8554, 0.002267, 0.8541, 0.003584, 0.9205, 0.3452, 0.9167, 0.7978, 0.9088, 0.7978, 0.9126, 0.3452, 0.9126, 0.3452, 0.9088, 0.7978, 0.9009, 0.7978, 0.9047, 0.3452, 0.9047, 0.3452, 0.9009, 0.7978, 0.893, 0.7978, 0.8968, 0.3452, 0.8968, 0.3452, 0.893, 0.7978, 0.8851, 0.7978, 0.8889, 0.3452, 0.8889, 0.3452, 0.8851, 0.7978, 0.8772, 0.7978, 0.881, 0.3452, 0.881, 0.3452, 0.8772, 0.7978, 0.8693, 0.7978, 0.8731, 0.3452, 0.9088, 0.7978, 0.9167, 0.7978, 0.9234, 0.802, 0.9249, 0.8081, 0.9204, 0.8123, 0.9125, 0.8123, 0.9058, 0.8081, 0.9043, 0.802, 0.8366, 0.3439, 0.7385, 0.3439, 0.7163, 0.0004994, 0.8523, 0.008965, 0.8731, 0.3452, 0.8693, 0.7978, 0.8614, 0.7978, 0.8652, 0.3452, 0.8652, 0.3452, 0.8614, 0.7978, 0.8535, 0.7978, 0.8573, 0.3452, 0.7163, 0.6826, 0.7163, 0.3473, 0.8525, 0.3452, 0.8143, 0.6872, 0.5972, 0.3436, 0.5691, 0.0004994, 0.7153, 0.0004994, 0.6926, 0.3442, 0.6871, 0.6883, 0.5917, 0.689, 0.5691, 0.3452, 0.7153, 0.3452, 0.6305, 0.8647, 0.5544, 0.8637, 0.5544, 0.7771, 0.6305, 0.778])
me_cube.materials.append(mat_material)
me_cube.use_remesh_preserve_volume = False
me_cube.use_remesh_preserve_attributes = False
me_cube.use_mirror_vertex_groups = False
me_cube.update()

# ---- objects
ob_cube = bpy.data.objects.new('Cube', me_cube)
ob_lamp = bpy.data.objects.new('Lamp', light_lamp)
ob_camera = bpy.data.objects.new('Camera', cam_camera)

# ---- transforms, parenting, visibility, modifiers, constraints
ob_cube.location = (0.0, 0.0, 0.0)
ob_cube.scale = (1.909, 1.963, 1.0)
ob_cube.lock_rotations_4d = False
ob_cube.empty_display_type = 'ARROWS'
ob_cube.lineart.crease_threshold = 0.0
ob_lamp.location = (4.076, 1.005, 5.904)
ob_lamp.rotation_euler = (0.6503, 0.05522, 1.866)
ob_lamp.lock_rotations_4d = False
ob_lamp.empty_display_type = 'ARROWS'
ob_lamp.color = (0.0, 0.0, 0.0, 0.0)
ob_lamp.lineart.crease_threshold = 0.0
ob_camera.location = (7.481, -6.508, 5.344)
ob_camera.rotation_euler = (1.109, 0.0, 0.8149)
ob_camera.lock_rotations_4d = False
ob_camera.empty_display_type = 'ARROWS'
ob_camera.color = (0.0, 0.0, 0.0, 0.0)
ob_camera.display_type = 'WIRE'
ob_camera.lineart.crease_threshold = 0.0

# ---- collection membership
col_collection_1.objects.link(ob_cube)
col_collection_1.objects.link(ob_lamp)
col_collection_1.objects.link(ob_camera)

# ---- scene / render settings (as saved in the file)
scene.camera = ob_camera
scene.frame_start = 1; scene.frame_end = 250; scene.frame_set(1)
scene.render.engine = 'BLENDER_EEVEE_NEXT'
scene.render.resolution_percentage = 50
scene.render.dither_intensity = 0.0
scene.cycles.use_denoising = False
scene.cycles.samples = 128
scene.cycles.sampling_pattern = 'TABULATED_SOBOL'
scene.cycles.use_adaptive_sampling = False
scene.cycles.use_light_tree = False
scene.cycles.blur_glossy = 0.0
scene.cycles.sample_clamp_indirect = 0.0
scene.view_settings.view_transform = 'Standard'
bpy.context.view_layer.update()
